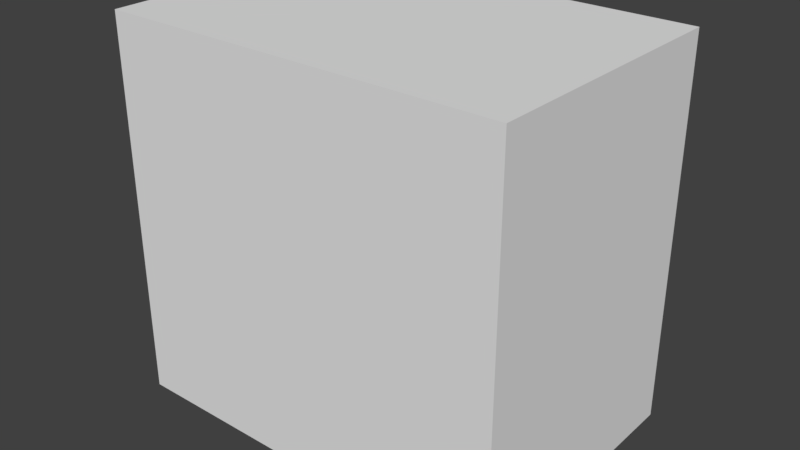 # Source: startroom.blend  (saved by Blender 2.79.0; exported with 4.5.12 LTS)
import bpy
from mathutils import Matrix  # noqa: F401  (used for matrix-valued properties, if any)

bpy.ops.wm.read_factory_settings(use_empty=True)
scene = bpy.context.scene
scene.name = 'Scene'

# ---- collections
col_collection_1 = bpy.data.collections.new('Collection 1'); scene.collection.children.link(col_collection_1)

# ---- world
world_world = bpy.data.worlds.new('World'); scene.world = world_world
world_world.color = (0.05088, 0.05088, 0.05088)
world_world.use_sun_shadow = False
world_world.sun_shadow_jitter_overblur = 0.0
world_world.cycles.sampling_method = 'MANUAL'

# ---- meshes
me_cube_001 = bpy.data.meshes.new('Cube.001')
me_cube_001.from_pydata([(12.0, -0.5967, 12.0), (12.0, 0.5967, 12.0), (-12.0, -0.5967, 12.0), (-12.0, 0.5967, 12.0), (12.0, -0.5967, -12.0), (12.0, 0.5967, -12.0), (-12.0, -0.5967, -12.0), (-12.0, 0.5967, -12.0), (-12.0, -0.5967, 13.2), (12.0, -0.5967, 13.2), (12.0, 0.5967, 13.2), (-12.0, 0.5967, 13.2), (13.2, -0.5967, 12.0), (13.2, 0.5967, 12.0), (13.2, 0.5967, -12.0), (13.2, -0.5967, -12.0), (13.2, -0.5967, 13.2), (13.2, 0.5967, 13.2), (-13.2, 0.5967, 12.0), (-13.2, -0.5967, 12.0), (-13.2, -0.5967, -12.0), (-13.2, 0.5967, -12.0), (-13.2, 0.5967, 13.2), (-13.2, -0.5967, 13.2), (12.0, 17.12, 12.0), (-12.0, 17.12, 12.0), (-12.0, 17.12, -12.0), (12.0, 17.12, -12.0), (12.0, 17.12, 13.2), (-12.0, 17.12, 13.2), (13.2, 17.12, -12.0), (13.2, 17.12, 12.0), (13.2, 17.12, 13.2), (-13.2, 17.12, 12.0), (-13.2, 17.12, -12.0), (-13.2, 17.12, 13.2)], [], [(11, 10, 28, 29), (2, 8, 23, 19), (6, 7, 5, 4), (9, 0, 12, 16), (2, 6, 4, 0), (7, 3, 1, 5), (9, 10, 11, 8), (0, 4, 15, 12), (14, 5, 27, 30), (2, 0, 9, 8), (15, 14, 13, 12), (12, 13, 17, 16), (10, 9, 16, 17), (21, 18, 33, 34), (4, 5, 14, 15), (13, 14, 30, 31), (18, 19, 23, 22), (19, 18, 21, 20), (7, 21, 34, 26), (7, 6, 20, 21), (6, 2, 19, 20), (8, 11, 22, 23), (25, 26, 34, 33), (24, 25, 29, 28), (27, 24, 31, 30), (24, 28, 32, 31), (29, 25, 33, 35), (18, 22, 35, 33), (5, 1, 24, 27), (22, 11, 29, 35), (17, 13, 31, 32), (3, 7, 26, 25), (10, 17, 32, 28), (1, 3, 25, 24)])
_uv = me_cube_001.uv_layers.new(name='UVMap')
_uv.uv.foreach_set('vector', [0.0, 0.0, 1.0, 0.0, 1.0, 1.0, 0.0, 1.0, 0.0, 0.0, 1.0, 0.0, 1.0, 1.0, 0.0, 1.0, 0.0, 0.0, 1.0, 0.0, 1.0, 1.0, 0.0, 1.0, 0.0, 0.0, 1.0, 0.0, 1.0, 1.0, 0.0, 1.0, 0.0, 0.0, 1.0, 0.0, 1.0, 1.0, 0.0, 1.0, 0.0, 0.0, 1.0, 0.0, 1.0, 1.0, 0.0, 1.0, 0.0, 0.0, 1.0, 0.0, 1.0, 1.0, 0.0, 1.0, 0.0, 0.0, 1.0, 0.0, 1.0, 1.0, 0.0, 1.0, 0.0, 0.0, 1.0, 0.0, 1.0, 1.0, 0.0, 1.0, 0.0, 0.0, 1.0, 0.0, 1.0, 1.0, 0.0, 1.0, 0.0, 0.0, 1.0, 0.0, 1.0, 1.0, 0.0, 1.0, 0.0, 0.0, 1.0, 0.0, 1.0, 1.0, 0.0, 1.0, 0.0, 0.0, 1.0, 0.0, 1.0, 1.0, 0.0, 1.0, 0.0, 0.0, 1.0, 0.0, 1.0, 1.0, 0.0, 1.0, 0.0, 0.0, 1.0, 0.0, 1.0, 1.0, 0.0, 1.0, 0.0, 0.0, 1.0, 0.0, 1.0, 1.0, 0.0, 1.0, 0.0, 0.0, 1.0, 0.0, 1.0, 1.0, 0.0, 1.0, 0.0, 0.0, 1.0, 0.0, 1.0, 1.0, 0.0, 1.0, 0.0, 0.0, 1.0, 0.0, 1.0, 1.0, 0.0, 1.0, 0.0, 0.0, 1.0, 0.0, 1.0, 1.0, 0.0, 1.0, 0.0, 0.0, 1.0, 0.0, 1.0, 1.0, 0.0, 1.0, 0.0, 0.0, 1.0, 0.0, 1.0, 1.0, 0.0, 1.0, 0.0, 0.0, 1.0, 0.0, 1.0, 1.0, 0.0, 1.0, 0.0, 0.0, 1.0, 0.0, 1.0, 1.0, 0.0, 1.0, 0.0, 0.0, 1.0, 0.0, 1.0, 1.0, 0.0, 1.0, 0.0, 0.0, 1.0, 0.0, 1.0, 1.0, 0.0, 1.0, 0.0, 0.0, 1.0, 0.0, 1.0, 1.0, 0.0, 1.0, 0.0, 0.0, 1.0, 0.0, 1.0, 1.0, 0.0, 1.0, 0.09189, 0.0, 0.8859, 0.0, 0.8859, 1.0, 0.09189, 1.0, 0.0, 0.0, 1.0, 0.0, 1.0, 1.0, 0.0, 1.0, 0.0, 0.0, 1.0, 0.0, 1.0, 1.0, 0.0, 1.0, 0.09189, 0.0, 0.8859, 0.0, 0.8859, 1.0, 0.09189, 1.0, 0.0, 0.0, 1.0, 0.0, 1.0, 1.0, 0.0, 1.0, 0.09189, 0.0, 0.8859, 0.0, 0.8859, 1.0, 0.09189, 1.0])
me_cube_001.use_remesh_preserve_volume = False
me_cube_001.use_remesh_preserve_attributes = False
me_cube_001.use_mirror_vertex_groups = False
me_cube_001.update()

# ---- objects
ob_cube = bpy.data.objects.new('Cube', me_cube_001)

# ---- transforms, parenting, visibility, modifiers, constraints
ob_cube.location = (0.0, 0.0, 0.0)
ob_cube.lineart.crease_threshold = 0.0

# ---- collection membership
col_collection_1.objects.link(ob_cube)

# ---- scene / render settings (as saved in the file)
scene.frame_start = 1; scene.frame_end = 250; scene.frame_set(1)
scene.render.engine = 'BLENDER_EEVEE_NEXT'
scene.render.resolution_percentage = 50
scene.render.dither_intensity = 0.0
scene.cycles.use_denoising = False
scene.cycles.samples = 128
scene.cycles.sampling_pattern = 'TABULATED_SOBOL'
scene.cycles.use_adaptive_sampling = False
scene.cycles.use_light_tree = False
scene.cycles.blur_glossy = 0.0
scene.cycles.sample_clamp_indirect = 0.0
scene.view_settings.view_transform = 'Standard'
bpy.context.view_layer.update()

# ---- added for rendering (the .blend has no active camera and no usable light): camera, sun
cam_auto = bpy.data.cameras.new('AutoCamera')
cam_auto.lens = 50.0
cam_auto.sensor_width = 36.0
cam_auto.clip_end = 1000.0
ob_auto_camera = bpy.data.objects.new('AutoCamera', cam_auto)
scene.collection.objects.link(ob_auto_camera)
ob_auto_camera.location = (37.536, -36.7814, 30.6288)
ob_auto_camera.rotation_euler = (1.09748, -7.21219e-08, 0.694738)
scene.camera = ob_auto_camera
light_auto_sun = bpy.data.lights.new('AutoSun', 'SUN')
light_auto_sun.energy = 3.0
light_auto_sun.angle = 0.0523599
ob_auto_sun = bpy.data.objects.new('AutoSun', light_auto_sun)
scene.collection.objects.link(ob_auto_sun)
ob_auto_sun.rotation_euler = (0.872665, 0.174533, 0.523599)
bpy.context.view_layer.update()
